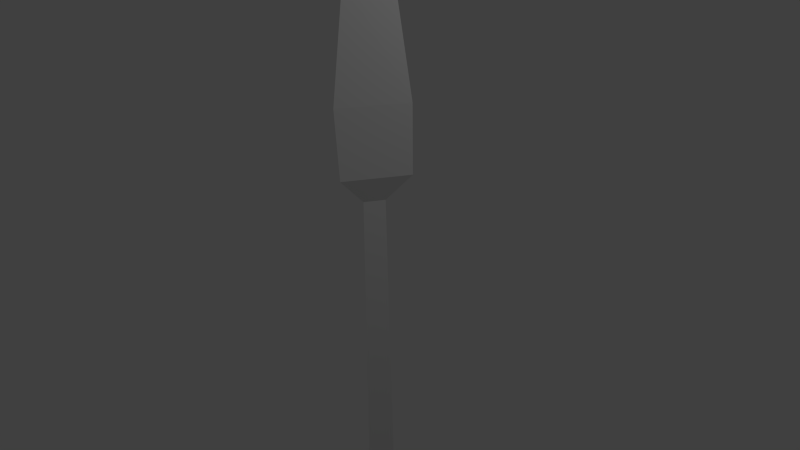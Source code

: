 # Source: tree1.blend  (saved by Blender 2.71.0; exported with 4.5.12 LTS)
import bpy
from mathutils import Matrix  # noqa: F401  (used for matrix-valued properties, if any)

bpy.ops.wm.read_factory_settings(use_empty=True)
scene = bpy.context.scene
scene.name = 'Scene'

# ---- collections
col_collection_1 = bpy.data.collections.new('Collection 1'); scene.collection.children.link(col_collection_1)

# ---- materials (node trees are filled in below, after node groups)
mat_tetrahedron1_auv = bpy.data.materials.new('tetrahedron1_auv')
mat_tetrahedron1_auv.alpha_threshold = 0.0
mat_tetrahedron1_auv.use_transparent_shadow = False
mat_tetrahedron1_auv.roughness = 0.5
mat_tetrahedron1_auv.line_color = (0.0, 0.0, 0.0, 1.0)

# ---- material node trees

# ---- world
world_world = bpy.data.worlds.new('World'); scene.world = world_world
world_world.color = (0.05088, 0.05088, 0.05088)
world_world.use_sun_shadow = False
world_world.sun_shadow_jitter_overblur = 0.0
world_world.cycles.sampling_method = 'MANUAL'
world_world.cycles.sample_map_resolution = 256

# ---- cameras
cam_camera = bpy.data.cameras.new('Camera')
cam_camera.clip_end = 100.0
cam_camera.lens = 35.0
cam_camera.sensor_width = 32.0
cam_camera.sensor_height = 18.0
cam_camera.ortho_scale = 7.314
cam_camera.dof.focus_distance = 0.0
cam_camera.dof.aperture_fstop = 128.0

# ---- lights
light_lamp = bpy.data.lights.new('Lamp', 'POINT')
light_lamp.transmission_factor = 0.0
light_lamp.cutoff_distance = 30.0
light_lamp.energy = 100.0
light_lamp.shadow_buffer_clip_start = 1.001
light_lamp.shadow_soft_size = 0.1
light_lamp.shadow_maximum_resolution = 0.006
light_lamp.use_absolute_resolution = True
light_lamp.cycles.use_multiple_importance_sampling = False

# ---- meshes
me_tree1 = bpy.data.meshes.new('tree1')
me_tree1.from_pydata([(0.05271, -21.54, 1.288), (-1.128, -21.54, -0.7558), (1.233, -21.54, -0.7558), (0.05271, 5.25, 1.008), (-0.8851, 5.25, -0.6158), (0.9905, 5.25, -0.6158), (0.05271, 7.77, 3.365), (-3.165, 7.825, -1.796), (3.032, 7.77, -1.794), (-3.339, 13.87, -1.841), (-0.103, 13.87, 3.588), (3.032, 13.87, -1.794), (-1.8, 23.83, -1.148), (0.05271, 23.8, 2.287), (1.926, 23.8, -1.007), (0.05271, 29.82, -0.07437)], [], [(0, 3, 1), (2, 0, 1), (1, 3, 4), (1, 4, 2), (3, 0, 2), (2, 4, 5), (3, 6, 4), (3, 8, 6), (4, 6, 7), (4, 8, 5), (5, 3, 2), (5, 8, 3), (6, 9, 7), (7, 8, 4), (7, 9, 8), (8, 11, 6), (9, 6, 10), (9, 12, 11), (10, 6, 11), (10, 13, 9), (11, 8, 9), (11, 13, 10), (12, 9, 13), (12, 15, 14), (13, 11, 14), (13, 15, 12), (14, 11, 12), (14, 15, 13)])
_uv = me_tree1.uv_layers.new(name='UVMap')
_uv.uv.foreach_set('vector', [0.3637, 0.5684, 0.3839, 0.9906, 0.2223, 0.5711, 0.2881, 0.5108, 0.3637, 0.5684, 0.2223, 0.5711, 0.2223, 0.5711, 0.3839, 0.9906, 0.2716, 0.9928, 0.6836, 0.5525, 0.669, 0.9748, 0.542, 0.5525, 0.386, 0.984, 0.3666, 0.5618, 0.5081, 0.5614, 0.542, 0.5525, 0.669, 0.9748, 0.5566, 0.9748, 0.4553, 0.5109, 0.2763, 0.4565, 0.6226, 0.5099, 0.5544, 0.5082, 0.2258, 0.4522, 0.7418, 0.4528, 0.6226, 0.5099, 0.2763, 0.4565, 0.819, 0.4504, 0.51, 0.5095, 0.8272, 0.447, 0.6681, 0.5061, 0.4984, 0.9837, 0.386, 0.984, 0.5081, 0.5614, 0.392, 0.508, 0.2258, 0.4522, 0.5544, 0.5082, 0.2763, 0.4565, 0.8301, 0.3296, 0.819, 0.4504, 0.3048, 0.4574, 0.8272, 0.447, 0.51, 0.5095, 0.3048, 0.4574, 0.2618, 0.3375, 0.8272, 0.447, 0.2258, 0.4522, 0.249, 0.3304, 0.7418, 0.4528, 0.8301, 0.3296, 0.2763, 0.4565, 0.2661, 0.3347, 0.2618, 0.3375, 0.3452, 0.1359, 0.7987, 0.3257, 0.7884, 0.331, 0.7418, 0.4528, 0.249, 0.3304, 0.2661, 0.3347, 0.3582, 0.135, 0.8301, 0.3296, 0.7987, 0.2364, 0.8272, 0.447, 0.2618, 0.3375, 0.249, 0.3304, 0.722, 0.1322, 0.7884, 0.331, 0.7064, 0.1308, 0.8301, 0.3296, 0.3582, 0.135, 0.3452, 0.1359, 0.4751, 0.01168, 0.6595, 0.1295, 0.722, 0.1322, 0.249, 0.3304, 0.3938, 0.1318, 0.3582, 0.135, 0.5411, 0.01096, 0.7064, 0.1308, 0.6595, 0.1295, 0.7987, 0.3257, 0.3452, 0.1359, 0.3938, 0.1318, 0.5678, 0.009518, 0.722, 0.1322])
me_tree1.materials.append(mat_tetrahedron1_auv)
me_tree1.materials.append(None)
me_tree1.use_remesh_preserve_volume = False
me_tree1.use_remesh_preserve_attributes = False
me_tree1.use_mirror_vertex_groups = False
me_tree1.update()

# ---- objects
ob_tree1 = bpy.data.objects.new('tree1', me_tree1)
ob_lamp = bpy.data.objects.new('Lamp', light_lamp)
ob_camera = bpy.data.objects.new('Camera', cam_camera)

# ---- transforms, parenting, visibility, modifiers, constraints
ob_tree1.location = (0.0, 0.0, 0.0)
ob_tree1.rotation_euler = (1.571, -0.0, 0.0)
ob_tree1.scale = (0.15, 0.15, 0.15)
ob_tree1.lineart.crease_threshold = 0.0
ob_lamp.location = (4.076, 1.005, 5.904)
ob_lamp.rotation_euler = (0.6503, 0.05522, 1.866)
ob_lamp.lock_rotations_4d = False
ob_lamp.empty_display_type = 'ARROWS'
ob_lamp.color = (0.0, 0.0, 0.0, 0.0)
ob_lamp.lineart.crease_threshold = 0.0
ob_camera.location = (7.481, -6.508, 5.344)
ob_camera.rotation_euler = (1.109, 0.01082, 0.8149)
ob_camera.lock_rotations_4d = False
ob_camera.empty_display_type = 'ARROWS'
ob_camera.color = (0.0, 0.0, 0.0, 0.0)
ob_camera.display_type = 'WIRE'
ob_camera.lineart.crease_threshold = 0.0

# ---- collection membership
col_collection_1.objects.link(ob_tree1)
col_collection_1.objects.link(ob_lamp)
col_collection_1.objects.link(ob_camera)

# ---- scene / render settings (as saved in the file)
scene.camera = ob_camera
scene.frame_start = 1; scene.frame_end = 250; scene.frame_set(1)
scene.render.engine = 'BLENDER_EEVEE_NEXT'
scene.render.resolution_percentage = 50
scene.render.dither_intensity = 0.0
scene.cycles.use_denoising = False
scene.cycles.samples = 10
scene.cycles.sampling_pattern = 'TABULATED_SOBOL'
scene.cycles.light_sampling_threshold = 0.0
scene.cycles.use_adaptive_sampling = False
scene.cycles.use_light_tree = False
scene.cycles.blur_glossy = 0.0
scene.cycles.volume_bounces = 1
scene.cycles.pixel_filter_type = 'GAUSSIAN'
scene.cycles.sample_clamp_indirect = 0.0
scene.view_settings.view_transform = 'Standard'
bpy.context.view_layer.update()
